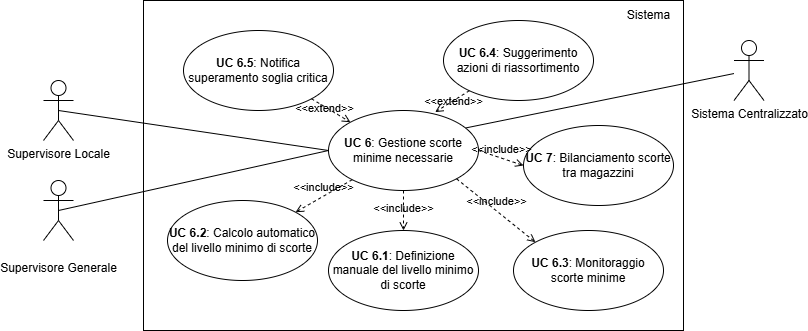

The diagram above was exported from draw.io. Its source (the exported page's mxGraphModel, read from the mxfile embedded in the PNG):
<mxGraphModel dx="1442" dy="785" grid="1" gridSize="10" guides="1" tooltips="1" connect="1" arrows="1" fold="1" page="1" pageScale="1" pageWidth="827" pageHeight="1169" math="0" shadow="0">
  <root>
    <mxCell id="0" />
    <mxCell id="1" parent="0" />
    <mxCell id="FtfOpjg3_lJ-q4W9kg03-1" value="&lt;div&gt;&lt;br&gt;&lt;/div&gt;&lt;div&gt;Supervisore Generale&lt;/div&gt;&lt;div&gt;&lt;br&gt;&lt;/div&gt;" style="shape=umlActor;verticalLabelPosition=bottom;verticalAlign=top;html=1;outlineConnect=0;" parent="1" vertex="1">
      <mxGeometry x="53" y="430" width="30" height="60" as="geometry" />
    </mxCell>
    <mxCell id="FtfOpjg3_lJ-q4W9kg03-2" value="" style="rounded=0;whiteSpace=wrap;html=1;" parent="1" vertex="1">
      <mxGeometry x="153" y="250" width="540" height="330" as="geometry" />
    </mxCell>
    <mxCell id="FtfOpjg3_lJ-q4W9kg03-3" value="&lt;b&gt;UC 6&lt;/b&gt;: Gestione scorte minime necessarie" style="ellipse;whiteSpace=wrap;html=1;" parent="1" vertex="1">
      <mxGeometry x="338" y="360" width="150" height="80" as="geometry" />
    </mxCell>
    <mxCell id="FtfOpjg3_lJ-q4W9kg03-4" value="&lt;b&gt;UC 6.1&lt;/b&gt;: Definizione manuale del livello minimo di scorte" style="ellipse;whiteSpace=wrap;html=1;" parent="1" vertex="1">
      <mxGeometry x="338" y="480" width="150" height="80" as="geometry" />
    </mxCell>
    <mxCell id="FtfOpjg3_lJ-q4W9kg03-5" value="Sistema" style="text;html=1;align=center;verticalAlign=middle;resizable=0;points=[];autosize=1;strokeColor=none;fillColor=none;" parent="1" vertex="1">
      <mxGeometry x="623" y="250" width="70" height="30" as="geometry" />
    </mxCell>
    <mxCell id="FtfOpjg3_lJ-q4W9kg03-6" value="" style="endArrow=none;html=1;rounded=0;entryX=0;entryY=0.5;entryDx=0;entryDy=0;exitX=0.5;exitY=0.5;exitDx=0;exitDy=0;exitPerimeter=0;" parent="1" source="FtfOpjg3_lJ-q4W9kg03-1" target="FtfOpjg3_lJ-q4W9kg03-3" edge="1">
      <mxGeometry width="50" height="50" relative="1" as="geometry">
        <mxPoint x="137" y="370" as="sourcePoint" />
        <mxPoint x="357" y="400" as="targetPoint" />
      </mxGeometry>
    </mxCell>
    <mxCell id="FtfOpjg3_lJ-q4W9kg03-7" value="&lt;b&gt;UC 7&lt;/b&gt;: Bilanciamento scorte tra magazzini" style="ellipse;whiteSpace=wrap;html=1;" parent="1" vertex="1">
      <mxGeometry x="533" y="375" width="150" height="80" as="geometry" />
    </mxCell>
    <mxCell id="FtfOpjg3_lJ-q4W9kg03-8" value="&amp;lt;&amp;lt;include&amp;gt;&amp;gt;" style="html=1;verticalAlign=bottom;labelBackgroundColor=none;endArrow=open;endFill=0;dashed=1;rounded=0;exitX=0.5;exitY=1;exitDx=0;exitDy=0;entryX=0.5;entryY=0;entryDx=0;entryDy=0;" parent="1" source="FtfOpjg3_lJ-q4W9kg03-3" target="FtfOpjg3_lJ-q4W9kg03-4" edge="1">
      <mxGeometry x="0.3333" width="160" relative="1" as="geometry">
        <mxPoint x="363" y="380" as="sourcePoint" />
        <mxPoint x="523" y="380" as="targetPoint" />
        <mxPoint as="offset" />
      </mxGeometry>
    </mxCell>
    <mxCell id="FtfOpjg3_lJ-q4W9kg03-10" value="&lt;div&gt;Supervisore Locale&lt;/div&gt;&lt;div&gt;&lt;br&gt;&lt;/div&gt;&lt;div&gt;&lt;br&gt;&lt;/div&gt;" style="shape=umlActor;verticalLabelPosition=bottom;verticalAlign=top;html=1;outlineConnect=0;" parent="1" vertex="1">
      <mxGeometry x="53" y="330" width="30" height="60" as="geometry" />
    </mxCell>
    <mxCell id="FtfOpjg3_lJ-q4W9kg03-11" value="" style="endArrow=none;html=1;rounded=0;entryX=0;entryY=0.5;entryDx=0;entryDy=0;exitX=0.5;exitY=0.5;exitDx=0;exitDy=0;exitPerimeter=0;" parent="1" source="FtfOpjg3_lJ-q4W9kg03-10" target="FtfOpjg3_lJ-q4W9kg03-3" edge="1">
      <mxGeometry width="50" height="50" relative="1" as="geometry">
        <mxPoint x="8" y="490" as="sourcePoint" />
        <mxPoint x="339" y="448" as="targetPoint" />
      </mxGeometry>
    </mxCell>
    <mxCell id="FtfOpjg3_lJ-q4W9kg03-12" value="&amp;lt;&amp;lt;include&amp;gt;&amp;gt;" style="html=1;verticalAlign=bottom;labelBackgroundColor=none;endArrow=open;endFill=0;dashed=1;rounded=0;exitX=1;exitY=0.5;exitDx=0;exitDy=0;entryX=0;entryY=0.5;entryDx=0;entryDy=0;" parent="1" source="FtfOpjg3_lJ-q4W9kg03-3" target="FtfOpjg3_lJ-q4W9kg03-7" edge="1">
      <mxGeometry width="160" relative="1" as="geometry">
        <mxPoint x="534.9669914110088" y="288.28427124746213" as="sourcePoint" />
        <mxPoint x="435" y="382" as="targetPoint" />
      </mxGeometry>
    </mxCell>
    <mxCell id="FtfOpjg3_lJ-q4W9kg03-13" value="&amp;lt;&amp;lt;include&amp;gt;&amp;gt;" style="html=1;verticalAlign=bottom;labelBackgroundColor=none;endArrow=open;endFill=0;dashed=1;rounded=0;exitX=1;exitY=1;exitDx=0;exitDy=0;entryX=0;entryY=0;entryDx=0;entryDy=0;" parent="1" source="FtfOpjg3_lJ-q4W9kg03-3" target="FtfOpjg3_lJ-q4W9kg03-19" edge="1">
      <mxGeometry width="160" relative="1" as="geometry">
        <mxPoint x="553" y="410" as="sourcePoint" />
        <mxPoint x="445" y="392" as="targetPoint" />
      </mxGeometry>
    </mxCell>
    <mxCell id="FtfOpjg3_lJ-q4W9kg03-16" value="&amp;lt;&amp;lt;include&amp;gt;&amp;gt;" style="html=1;verticalAlign=bottom;labelBackgroundColor=none;endArrow=open;endFill=0;dashed=1;rounded=0;entryX=1;entryY=0;entryDx=0;entryDy=0;" parent="1" source="FtfOpjg3_lJ-q4W9kg03-3" target="FtfOpjg3_lJ-q4W9kg03-17" edge="1">
      <mxGeometry x="-0.0035" width="160" relative="1" as="geometry">
        <mxPoint x="573" y="430" as="sourcePoint" />
        <mxPoint x="477" y="430" as="targetPoint" />
        <mxPoint as="offset" />
      </mxGeometry>
    </mxCell>
    <mxCell id="FtfOpjg3_lJ-q4W9kg03-17" value="&lt;b&gt;UC 6.2&lt;/b&gt;: Calcolo automatico del livello minimo di scorte" style="ellipse;whiteSpace=wrap;html=1;" parent="1" vertex="1">
      <mxGeometry x="177" y="450" width="150" height="80" as="geometry" />
    </mxCell>
    <mxCell id="FtfOpjg3_lJ-q4W9kg03-19" value="&lt;b&gt;UC 6.3&lt;/b&gt;: Monitoraggio scorte minime" style="ellipse;whiteSpace=wrap;html=1;" parent="1" vertex="1">
      <mxGeometry x="523" y="480" width="150" height="80" as="geometry" />
    </mxCell>
    <mxCell id="FtfOpjg3_lJ-q4W9kg03-21" value="&lt;b&gt;UC 6.4&lt;/b&gt;: Suggerimento azioni di riassortimento" style="ellipse;whiteSpace=wrap;html=1;" parent="1" vertex="1">
      <mxGeometry x="453" y="270" width="150" height="80" as="geometry" />
    </mxCell>
    <mxCell id="FtfOpjg3_lJ-q4W9kg03-22" value="&lt;b&gt;UC 6.5&lt;/b&gt;: Notifica superamento soglia critica" style="ellipse;whiteSpace=wrap;html=1;" parent="1" vertex="1">
      <mxGeometry x="193" y="280" width="150" height="80" as="geometry" />
    </mxCell>
    <mxCell id="FtfOpjg3_lJ-q4W9kg03-23" value="&amp;lt;&amp;lt;extend&amp;gt;&amp;gt;" style="html=1;verticalAlign=bottom;labelBackgroundColor=none;endArrow=open;endFill=0;dashed=1;rounded=0;entryX=0;entryY=0;entryDx=0;entryDy=0;exitX=1;exitY=1;exitDx=0;exitDy=0;" parent="1" source="FtfOpjg3_lJ-q4W9kg03-22" target="FtfOpjg3_lJ-q4W9kg03-3" edge="1">
      <mxGeometry x="-0.0966" y="-9" width="160" relative="1" as="geometry">
        <mxPoint x="243" y="370" as="sourcePoint" />
        <mxPoint x="403" y="370" as="targetPoint" />
        <mxPoint as="offset" />
      </mxGeometry>
    </mxCell>
    <mxCell id="FtfOpjg3_lJ-q4W9kg03-25" value="&amp;lt;&amp;lt;extend&amp;gt;&amp;gt;" style="html=1;verticalAlign=bottom;labelBackgroundColor=none;endArrow=open;endFill=0;dashed=1;rounded=0;entryX=0.711;entryY=0.02;entryDx=0;entryDy=0;entryPerimeter=0;" parent="1" source="FtfOpjg3_lJ-q4W9kg03-21" target="FtfOpjg3_lJ-q4W9kg03-3" edge="1">
      <mxGeometry x="0.1868" y="8" width="160" relative="1" as="geometry">
        <mxPoint x="638" y="190" as="sourcePoint" />
        <mxPoint x="328" y="406" as="targetPoint" />
        <mxPoint as="offset" />
      </mxGeometry>
    </mxCell>
    <mxCell id="HVrnTXk_7AjyL-0E90Yo-1" value="&lt;div&gt;Sistema Centralizzato&lt;/div&gt;&lt;div&gt;&lt;br&gt;&lt;/div&gt;&lt;div&gt;&lt;br&gt;&lt;/div&gt;" style="shape=umlActor;verticalLabelPosition=bottom;verticalAlign=top;html=1;outlineConnect=0;" parent="1" vertex="1">
      <mxGeometry x="743.5" y="290" width="30" height="60" as="geometry" />
    </mxCell>
    <mxCell id="HVrnTXk_7AjyL-0E90Yo-2" value="" style="endArrow=none;html=1;rounded=0;exitX=0.915;exitY=0.218;exitDx=0;exitDy=0;exitPerimeter=0;" parent="1" source="FtfOpjg3_lJ-q4W9kg03-3" target="HVrnTXk_7AjyL-0E90Yo-1" edge="1">
      <mxGeometry width="50" height="50" relative="1" as="geometry">
        <mxPoint x="442.5" y="379" as="sourcePoint" />
        <mxPoint x="930.5" y="676" as="targetPoint" />
      </mxGeometry>
    </mxCell>
  </root>
</mxGraphModel>